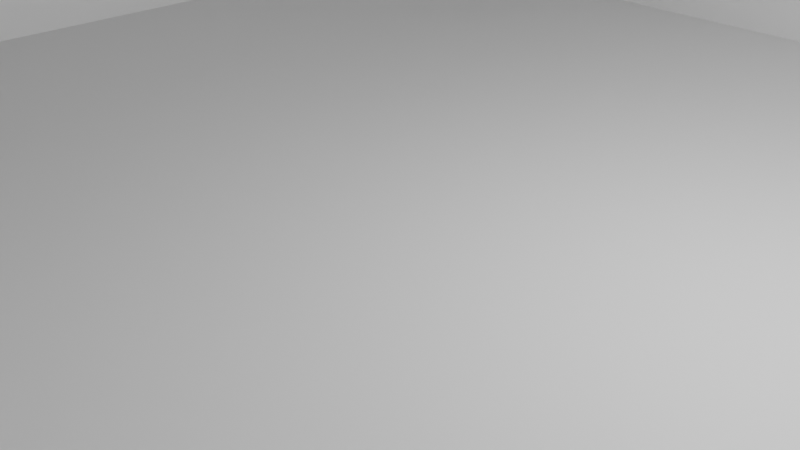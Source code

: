 # Source: Castillo.blend  (saved by Blender 3.6.14; exported with 4.5.12 LTS)
import bpy
from mathutils import Matrix  # noqa: F401  (used for matrix-valued properties, if any)

bpy.ops.wm.read_factory_settings(use_empty=True)
scene = bpy.context.scene
scene.name = 'Scene'

# ---- collections
col_collection = bpy.data.collections.new('Collection'); scene.collection.children.link(col_collection)

# ---- materials (node trees are filled in below, after node groups)
mat_material = bpy.data.materials.new('Material')
mat_material.alpha_threshold = 0.0
mat_material.use_transparent_shadow = False
mat_material.roughness = 0.5
mat_material.line_color = (0.0, 0.0, 0.0, 1.0)

# ---- material node trees
mat_material.use_nodes = True; mat_material.node_tree.nodes.clear()
_N = mat_material.node_tree.nodes; _L = mat_material.node_tree.links
n0 = _N.new('ShaderNodeOutputMaterial'); n0.name = 'Material Output'; n0.location = (300, 300)
n1 = _N.new('ShaderNodeBsdfPrincipled'); n1.name = 'Principled BSDF'; n1.location = (10, 300)
n1.distribution = 'GGX'
n1.subsurface_method = 'RANDOM_WALK_SKIN'
n1.inputs[3].default_value = 1.45
n1.inputs[27].default_value = (0.0, 0.0, 0.0, 1.0)
n1.inputs[28].default_value = 1.0
_L.new(n1.outputs[0], n0.inputs[0])
n0.is_active_output = True

# ---- world
world_world = bpy.data.worlds.new('World'); scene.world = world_world
world_world.use_nodes = True; world_world.node_tree.nodes.clear()
_N = world_world.node_tree.nodes; _L = world_world.node_tree.links
n0 = _N.new('ShaderNodeOutputWorld'); n0.name = 'World Output'; n0.location = (300, 300)
n1 = _N.new('ShaderNodeBackground'); n1.name = 'Background'; n1.location = (10, 300)
n1.inputs[0].default_value = (0.05088, 0.05088, 0.05088, 1.0)
_L.new(n1.outputs[0], n0.inputs[0])
n0.is_active_output = True
world_world.color = (0.05088, 0.05088, 0.05088)
world_world.use_sun_shadow = False
world_world.sun_shadow_jitter_overblur = 0.0

# ---- cameras
cam_camera = bpy.data.cameras.new('Camera')
cam_camera.clip_end = 100.0
cam_camera.ortho_scale = 7.314

# ---- lights
light_light = bpy.data.lights.new('Light', 'POINT')
light_light.transmission_factor = 0.0
light_light.energy = 1000.0
light_light.shadow_soft_size = 0.1
light_light.shadow_maximum_resolution = 0.006
light_light.use_absolute_resolution = True

# ---- meshes
me_cube = bpy.data.meshes.new('Cube')
me_cube.from_pydata([(1.0, 1.0, 1.0), (1.0, 1.0, -1.0), (1.0, -1.0, 1.0), (1.0, -1.0, -1.0), (-1.0, 1.0, 1.0), (-1.0, 1.0, -1.0), (-1.0, -1.0, 1.0), (-1.0, -1.0, -1.0), (-1.0, 0.8167, -1.0), (-1.0, -0.8167, -1.0), (1.0, 0.8167, 1.0), (1.0, -0.8167, 1.0), (-1.0, -0.8167, 1.0), (-1.0, 0.8167, 1.0), (1.0, -0.8167, -1.0), (1.0, 0.8167, -1.0), (0.8167, 1.0, -1.0), (-0.8167, 1.0, -1.0), (0.8167, -1.0, 1.0), (-0.8167, -1.0, 1.0), (-0.8167, -1.0, -1.0), (0.8167, -1.0, -1.0), (-0.8167, 1.0, 1.0), (0.8167, 1.0, 1.0), (0.8167, 0.8167, -1.0), (-0.8167, 0.8167, -1.0), (0.8167, -0.8167, -1.0), (-0.8167, -0.8167, -1.0), (-0.8167, 0.8167, 1.0), (0.8167, 0.8167, 1.0), (-0.8167, -0.8167, 1.0), (0.8167, -0.8167, 1.0), (-0.8167, -1.0, 101.0), (-1.0, -1.0, 101.0), (1.0, -0.8167, 101.0), (1.0, -1.0, 101.0), (-1.0, 0.8167, 101.0), (-1.0, 1.0, 101.0), (0.8167, 1.0, 101.0), (1.0, 1.0, 101.0), (1.0, 0.8167, 101.0), (-1.0, -0.8167, 101.0), (0.8167, 0.8167, 101.0), (0.8167, -0.8167, 101.0), (0.8167, -1.0, 101.0), (-0.8167, 1.0, 101.0), (-0.8167, 0.8167, 101.0), (-0.8167, -0.8167, 101.0), (-0.8167, -1.0, 116.0), (-1.0, -1.0, 116.0), (1.0, -0.8167, 116.0), (1.0, -1.0, 116.0), (-1.0, 0.8167, 116.0), (-1.0, 1.0, 116.0), (0.8167, 1.0, 116.0), (1.0, 1.0, 116.0), (1.0, 0.8167, 116.0), (-1.0, -0.8167, 116.0), (0.8167, 0.8167, 116.0), (0.8167, -0.8167, 116.0), (0.8167, -1.0, 116.0), (-0.8167, 1.0, 116.0), (-0.8167, 0.8167, 116.0), (-0.8167, -0.8167, 116.0), (-0.8487, -0.9679, 116.0), (-0.9679, -0.9679, 116.0), (-0.9679, -0.8487, 116.0), (-0.8487, -0.8487, 116.0), (-0.9679, 0.8487, 116.0), (-0.9679, 0.9679, 116.0), (-0.8487, 0.9679, 116.0), (-0.8487, 0.8487, 116.0), (0.8487, 0.9679, 116.0), (0.9679, 0.9679, 116.0), (0.9679, 0.8487, 116.0), (0.8487, 0.8487, 116.0), (0.9679, -0.8487, 116.0), (0.9679, -0.9679, 116.0), (0.8487, -0.8487, 116.0), (0.8487, -0.9679, 116.0), (-0.8487, -0.9679, 106.0), (-0.9679, -0.9679, 106.0), (-0.9679, -0.8487, 106.0), (-0.8487, -0.8487, 106.0), (-0.9679, 0.8487, 106.0), (-0.9679, 0.9679, 106.0), (-0.8487, 0.9679, 106.0), (-0.8487, 0.8487, 106.0), (0.8487, 0.9679, 106.0), (0.9679, 0.9679, 106.0), (0.9679, 0.8487, 106.0), (0.8487, 0.8487, 106.0), (0.9679, -0.8487, 106.0), (0.9679, -0.9679, 106.0), (0.8487, -0.8487, 106.0), (0.8487, -0.9679, 106.0)], [], [(2, 11, 34, 35), (20, 19, 6, 7), (8, 13, 4, 5), (26, 14, 3, 21), (14, 11, 2, 3), (16, 23, 0, 1), (1, 0, 10, 15), (15, 10, 11, 14), (16, 1, 15, 24), (24, 15, 14, 26), (7, 6, 12, 9), (9, 12, 13, 8), (29, 31, 43, 42), (10, 0, 39, 40), (6, 19, 32, 33), (29, 28, 30, 31), (31, 30, 47, 43), (23, 22, 45, 38), (8, 25, 27, 9), (25, 24, 26, 27), (5, 17, 25, 8), (17, 16, 24, 25), (5, 4, 22, 17), (17, 22, 23, 16), (9, 27, 20, 7), (27, 26, 21, 20), (3, 2, 18, 21), (21, 18, 19, 20), (22, 4, 37, 45), (28, 29, 42, 46), (41, 33, 49, 57), (38, 42, 58, 54), (46, 36, 41, 47), (40, 42, 43, 34), (45, 37, 53, 61), (38, 45, 46, 42), (40, 39, 55, 56), (43, 47, 32, 44), (11, 10, 40, 34), (18, 2, 35, 44), (30, 28, 46, 47), (12, 6, 33, 41), (19, 18, 44, 32), (4, 13, 36, 37), (13, 12, 41, 36), (0, 23, 38, 39), (57, 49, 65, 66), (61, 53, 69, 70), (55, 54, 72, 73), (50, 59, 78, 76), (46, 45, 61, 62), (36, 46, 62, 52), (43, 44, 60, 59), (33, 32, 48, 49), (42, 40, 56, 58), (32, 47, 63, 48), (35, 34, 50, 51), (47, 41, 57, 63), (34, 43, 59, 50), (37, 36, 52, 53), (44, 35, 51, 60), (39, 38, 54, 55), (73, 72, 88, 89), (48, 63, 67, 64), (49, 48, 64, 65), (63, 57, 66, 67), (66, 65, 81, 82), (52, 62, 71, 68), (53, 52, 68, 69), (62, 61, 70, 71), (69, 68, 84, 85), (54, 58, 75, 72), (58, 56, 74, 75), (56, 55, 73, 74), (65, 64, 80, 81), (59, 60, 79, 78), (51, 50, 76, 77), (60, 51, 77, 79), (83, 82, 81, 80), (86, 85, 84, 87), (89, 88, 91, 90), (92, 94, 95, 93), (70, 69, 85, 86), (77, 76, 92, 93), (67, 66, 82, 83), (74, 73, 89, 90), (68, 71, 87, 84), (76, 78, 94, 92), (64, 67, 83, 80), (75, 74, 90, 91), (71, 70, 86, 87), (79, 77, 93, 95), (72, 75, 91, 88), (78, 79, 95, 94)])
_uv = me_cube.uv_layers.new(name='UVMap')
_uv.uv.foreach_set('vector', [0.625, 0.75, 0.625, 0.6667, 0.625, 0.6667, 0.625, 0.75, 0.375, 0.9771, 0.625, 0.9771, 0.625, 1.0, 0.375, 1.0, 0.375, 0.1667, 0.625, 0.1667, 0.625, 0.25, 0.375, 0.25, 0.3521, 0.6667, 0.375, 0.6667, 0.375, 0.75, 0.3521, 0.75, 0.375, 0.6667, 0.625, 0.6667, 0.625, 0.75, 0.375, 0.75, 0.375, 0.4771, 0.625, 0.4771, 0.625, 0.5, 0.375, 0.5, 0.375, 0.5, 0.625, 0.5, 0.625, 0.5833, 0.375, 0.5833, 0.375, 0.5833, 0.625, 0.5833, 0.625, 0.6667, 0.375, 0.6667, 0.3521, 0.5, 0.375, 0.5, 0.375, 0.5833, 0.3521, 0.5833, 0.3521, 0.5833, 0.375, 0.5833, 0.375, 0.6667, 0.3521, 0.6667, 0.375, 0.0, 0.625, 0.0, 0.625, 0.08333, 0.375, 0.08333, 0.375, 0.08333, 0.625, 0.08333, 0.625, 0.1667, 0.375, 0.1667, 0.6479, 0.5833, 0.6479, 0.6667, 0.6479, 0.6667, 0.6479, 0.5833, 0.625, 0.5833, 0.625, 0.5, 0.625, 0.5, 0.625, 0.5833, 0.625, 1.0, 0.625, 0.9771, 0.625, 0.9771, 0.625, 1.0, 0.6479, 0.5833, 0.8521, 0.5833, 0.8521, 0.6667, 0.6479, 0.6667, 0.6479, 0.6667, 0.8521, 0.6667, 0.8521, 0.6667, 0.6479, 0.6667, 0.625, 0.4771, 0.625, 0.2729, 0.625, 0.2729, 0.625, 0.4771, 0.125, 0.5833, 0.1479, 0.5833, 0.1479, 0.6667, 0.125, 0.6667, 0.1479, 0.5833, 0.3521, 0.5833, 0.3521, 0.6667, 0.1479, 0.6667, 0.125, 0.5, 0.1479, 0.5, 0.1479, 0.5833, 0.125, 0.5833, 0.1479, 0.5, 0.3521, 0.5, 0.3521, 0.5833, 0.1479, 0.5833, 0.375, 0.25, 0.625, 0.25, 0.625, 0.2729, 0.375, 0.2729, 0.375, 0.2729, 0.625, 0.2729, 0.625, 0.4771, 0.375, 0.4771, 0.125, 0.6667, 0.1479, 0.6667, 0.1479, 0.75, 0.125, 0.75, 0.1479, 0.6667, 0.3521, 0.6667, 0.3521, 0.75, 0.1479, 0.75, 0.375, 0.75, 0.625, 0.75, 0.625, 0.7729, 0.375, 0.7729, 0.375, 0.7729, 0.625, 0.7729, 0.625, 0.9771, 0.375, 0.9771, 0.625, 0.2729, 0.625, 0.25, 0.625, 0.25, 0.625, 0.2729, 0.8521, 0.5833, 0.6479, 0.5833, 0.6479, 0.5833, 0.8521, 0.5833, 0.625, 0.08333, 0.625, 0.0, 0.625, 0.0, 0.625, 0.08333, 0.6479, 0.5, 0.6479, 0.5833, 0.6479, 0.5833, 0.6479, 0.5, 0.8521, 0.5833, 0.875, 0.5833, 0.875, 0.6667, 0.8521, 0.6667, 0.625, 0.5833, 0.6479, 0.5833, 0.6479, 0.6667, 0.625, 0.6667, 0.625, 0.2729, 0.625, 0.25, 0.625, 0.25, 0.625, 0.2729, 0.6479, 0.5, 0.8521, 0.5, 0.8521, 0.5833, 0.6479, 0.5833, 0.625, 0.5833, 0.625, 0.5, 0.625, 0.5, 0.625, 0.5833, 0.6479, 0.6667, 0.8521, 0.6667, 0.8521, 0.75, 0.6479, 0.75, 0.625, 0.6667, 0.625, 0.5833, 0.625, 0.5833, 0.625, 0.6667, 0.625, 0.7729, 0.625, 0.75, 0.625, 0.75, 0.625, 0.7729, 0.8521, 0.6667, 0.8521, 0.5833, 0.8521, 0.5833, 0.8521, 0.6667, 0.625, 0.08333, 0.625, 0.0, 0.625, 0.0, 0.625, 0.08333, 0.625, 0.9771, 0.625, 0.7729, 0.625, 0.7729, 0.625, 0.9771, 0.625, 0.25, 0.625, 0.1667, 0.625, 0.1667, 0.625, 0.25, 0.625, 0.1667, 0.625, 0.08333, 0.625, 0.08333, 0.625, 0.1667, 0.625, 0.5, 0.625, 0.4771, 0.625, 0.4771, 0.625, 0.5, 0.625, 0.08333, 0.625, 0.0, 0.625, 0.0, 0.625, 0.08333, 0.625, 0.2729, 0.625, 0.25, 0.625, 0.25, 0.625, 0.2729, 0.625, 0.5, 0.625, 0.4771, 0.625, 0.4771, 0.625, 0.5, 0.625, 0.6667, 0.6479, 0.6667, 0.6479, 0.6667, 0.625, 0.6667, 0.8521, 0.5833, 0.8521, 0.5, 0.8521, 0.5, 0.8521, 0.5833, 0.875, 0.5833, 0.8521, 0.5833, 0.8521, 0.5833, 0.875, 0.5833, 0.6479, 0.6667, 0.6479, 0.75, 0.6479, 0.75, 0.6479, 0.6667, 0.625, 1.0, 0.625, 0.9771, 0.625, 0.9771, 0.625, 1.0, 0.6479, 0.5833, 0.625, 0.5833, 0.625, 0.5833, 0.6479, 0.5833, 0.8521, 0.75, 0.8521, 0.6667, 0.8521, 0.6667, 0.8521, 0.75, 0.625, 0.75, 0.625, 0.6667, 0.625, 0.6667, 0.625, 0.75, 0.8521, 0.6667, 0.875, 0.6667, 0.875, 0.6667, 0.8521, 0.6667, 0.625, 0.6667, 0.6479, 0.6667, 0.6479, 0.6667, 0.625, 0.6667, 0.625, 0.25, 0.625, 0.1667, 0.625, 0.1667, 0.625, 0.25, 0.625, 0.7729, 0.625, 0.75, 0.625, 0.75, 0.625, 0.7729, 0.625, 0.5, 0.625, 0.4771, 0.625, 0.4771, 0.625, 0.5, 0.625, 0.5, 0.625, 0.4771, 0.625, 0.4771, 0.625, 0.5, 0.8521, 0.75, 0.8521, 0.6667, 0.8521, 0.6667, 0.8521, 0.75, 0.625, 1.0, 0.625, 0.9771, 0.625, 0.9771, 0.625, 1.0, 0.8521, 0.6667, 0.875, 0.6667, 0.875, 0.6667, 0.8521, 0.6667, 0.625, 0.08333, 0.625, 0.0, 0.625, 0.0, 0.625, 0.08333, 0.875, 0.5833, 0.8521, 0.5833, 0.8521, 0.5833, 0.875, 0.5833, 0.625, 0.25, 0.625, 0.1667, 0.625, 0.1667, 0.625, 0.25, 0.8521, 0.5833, 0.8521, 0.5, 0.8521, 0.5, 0.8521, 0.5833, 0.625, 0.25, 0.625, 0.1667, 0.625, 0.1667, 0.625, 0.25, 0.6479, 0.5, 0.6479, 0.5833, 0.6479, 0.5833, 0.6479, 0.5, 0.6479, 0.5833, 0.625, 0.5833, 0.625, 0.5833, 0.6479, 0.5833, 0.625, 0.5833, 0.625, 0.5, 0.625, 0.5, 0.625, 0.5833, 0.625, 1.0, 0.625, 0.9771, 0.625, 0.9771, 0.625, 1.0, 0.6479, 0.6667, 0.6479, 0.75, 0.6479, 0.75, 0.6479, 0.6667, 0.625, 0.75, 0.625, 0.6667, 0.625, 0.6667, 0.625, 0.75, 0.625, 0.7729, 0.625, 0.75, 0.625, 0.75, 0.625, 0.7729, 0.8521, 0.6667, 0.875, 0.6667, 0.875, 0.75, 0.8521, 0.75, 0.8521, 0.5, 0.875, 0.5, 0.875, 0.5833, 0.8521, 0.5833, 0.625, 0.5, 0.6479, 0.5, 0.6479, 0.5833, 0.625, 0.5833, 0.625, 0.6667, 0.6479, 0.6667, 0.6479, 0.75, 0.625, 0.75, 0.625, 0.2729, 0.625, 0.25, 0.625, 0.25, 0.625, 0.2729, 0.625, 0.75, 0.625, 0.6667, 0.625, 0.6667, 0.625, 0.75, 0.8521, 0.6667, 0.875, 0.6667, 0.875, 0.6667, 0.8521, 0.6667, 0.625, 0.5833, 0.625, 0.5, 0.625, 0.5, 0.625, 0.5833, 0.875, 0.5833, 0.8521, 0.5833, 0.8521, 0.5833, 0.875, 0.5833, 0.625, 0.6667, 0.6479, 0.6667, 0.6479, 0.6667, 0.625, 0.6667, 0.8521, 0.75, 0.8521, 0.6667, 0.8521, 0.6667, 0.8521, 0.75, 0.6479, 0.5833, 0.625, 0.5833, 0.625, 0.5833, 0.6479, 0.5833, 0.8521, 0.5833, 0.8521, 0.5, 0.8521, 0.5, 0.8521, 0.5833, 0.625, 0.7729, 0.625, 0.75, 0.625, 0.75, 0.625, 0.7729, 0.6479, 0.5, 0.6479, 0.5833, 0.6479, 0.5833, 0.6479, 0.5, 0.6479, 0.6667, 0.6479, 0.75, 0.6479, 0.75, 0.6479, 0.6667])
me_cube.materials.append(mat_material)
me_cube.use_mirror_vertex_groups = False
me_cube.update()

# ---- objects
ob_cube = bpy.data.objects.new('Cube', me_cube)
ob_light = bpy.data.objects.new('Light', light_light)
ob_camera = bpy.data.objects.new('Camera', cam_camera)

# ---- transforms, parenting, visibility, modifiers, constraints
ob_cube.location = (0.0, 0.0, 0.0)
ob_cube.scale = (10.0, 10.0, 0.1)
ob_cube.lock_rotations_4d = False
ob_cube.empty_display_type = 'ARROWS'
ob_cube.lineart.crease_threshold = 0.0
ob_light.location = (4.076, 1.005, 5.904)
ob_light.rotation_euler = (0.6503, 0.05522, 1.866)
ob_light.lock_rotations_4d = False
ob_light.empty_display_type = 'ARROWS'
ob_light.color = (0.0, 0.0, 0.0, 0.0)
ob_light.lineart.crease_threshold = 0.0
ob_camera.location = (7.359, -6.926, 4.958)
ob_camera.rotation_euler = (1.109, 0.0, 0.8149)
ob_camera.lock_rotations_4d = False
ob_camera.empty_display_type = 'ARROWS'
ob_camera.color = (0.0, 0.0, 0.0, 0.0)
ob_camera.display_type = 'WIRE'
ob_camera.lineart.crease_threshold = 0.0

# ---- collection membership
col_collection.objects.link(ob_cube)
col_collection.objects.link(ob_light)
col_collection.objects.link(ob_camera)

# ---- scene / render settings (as saved in the file)
scene.camera = ob_camera
scene.frame_start = 1; scene.frame_end = 250; scene.frame_set(1)
scene.render.engine = 'BLENDER_EEVEE_NEXT'
scene.cycles.sampling_pattern = 'TABULATED_SOBOL'
scene.view_settings.view_transform = 'Filmic'
bpy.context.view_layer.update()
